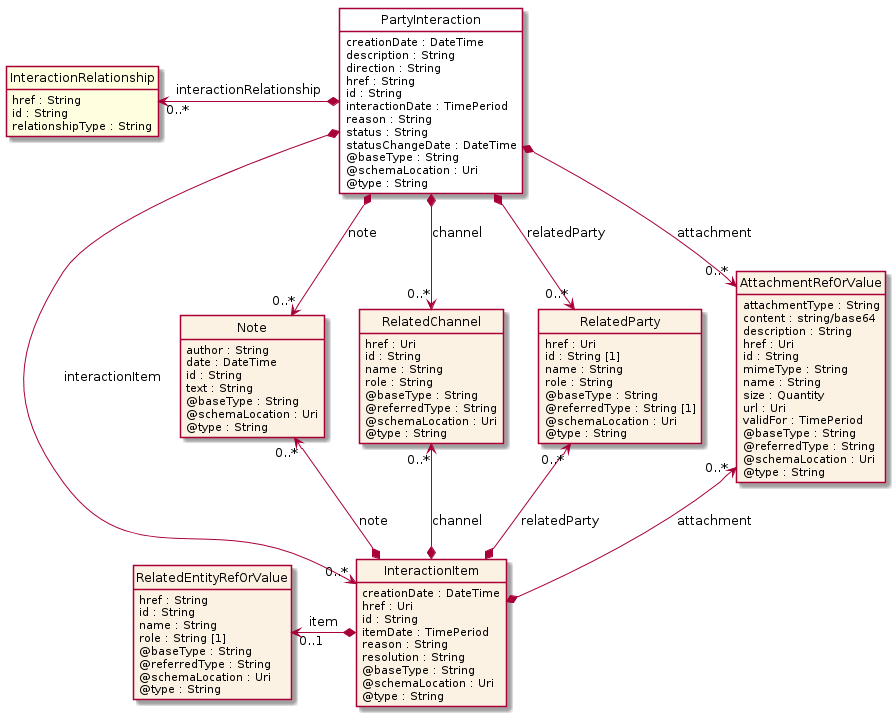

The diagram above was rendered by PlantUML. Its source (embedded in the PNG):
@startuml
hide circle
hide methods
hide stereotype
show <<Enumeration>> stereotype
skinparam class {
   BackgroundColor<<Enumeration>> #E6F5F7
   BackgroundColor<<Ref>> #FFFFE0
   BackgroundColor<<Pivot>> #FFFFFFF
   BackgroundColor<<SimpleType>> #E2F0DA
   BackgroundColor #FCF2E3
}

class PartyInteraction <<Pivot>> {
    creationDate : DateTime
    description : String
    direction : String
    href : String
    id : String
    interactionDate : TimePeriod
    reason : String
    status : String
    statusChangeDate : DateTime
    @baseType : String
    @schemaLocation : Uri
    @type : String
}

class Note  {
    author : String
    date : DateTime
    id : String
    text : String
    @baseType : String
    @schemaLocation : Uri
    @type : String
}

class InteractionRelationship  <<Ref>> {
    href : String
    id : String
    relationshipType : String
}

class RelatedChannel  {
    href : Uri
    id : String
    name : String
    role : String
    @baseType : String
    @referredType : String
    @schemaLocation : Uri
    @type : String
}

class RelatedParty  {
    href : Uri
    id : String [1]
    name : String
    role : String
    @baseType : String
    @referredType : String [1]
    @schemaLocation : Uri
    @type : String
}

class InteractionItem  {
    creationDate : DateTime
    href : Uri
    id : String
    itemDate : TimePeriod
    reason : String
    resolution : String
    @baseType : String
    @schemaLocation : Uri
    @type : String
}

class RelatedEntityRefOrValue  {
    href : String
    id : String
    name : String
    role : String [1]
    @baseType : String
    @referredType : String
    @schemaLocation : Uri
    @type : String
}

class AttachmentRefOrValue  {
    attachmentType : String
    content : string/base64
    description : String
    href : Uri
    id : String
    mimeType : String
    name : String
    size : Quantity
    url : Uri
    validFor : TimePeriod
    @baseType : String
    @referredType : String
    @schemaLocation : Uri
    @type : String
}

PartyInteraction *-->  "0..*" AttachmentRefOrValue : attachment

PartyInteraction *-->  "0..*" Note : note

PartyInteraction *-->  "0..*" RelatedChannel : channel

PartyInteraction *-->  "0..*" RelatedParty : relatedParty

PartyInteraction *-->  "0..*" InteractionItem : interactionItem

AttachmentRefOrValue "0..*" <--* InteractionItem : attachment

Note "0..*" <--* InteractionItem : note

RelatedChannel "0..*" <--* InteractionItem : channel

RelatedParty "0..*" <--* InteractionItem : relatedParty

InteractionRelationship "0..*" <-left-* PartyInteraction : interactionRelationship

RelatedEntityRefOrValue "0..1" <-left-* InteractionItem : item

@enduml